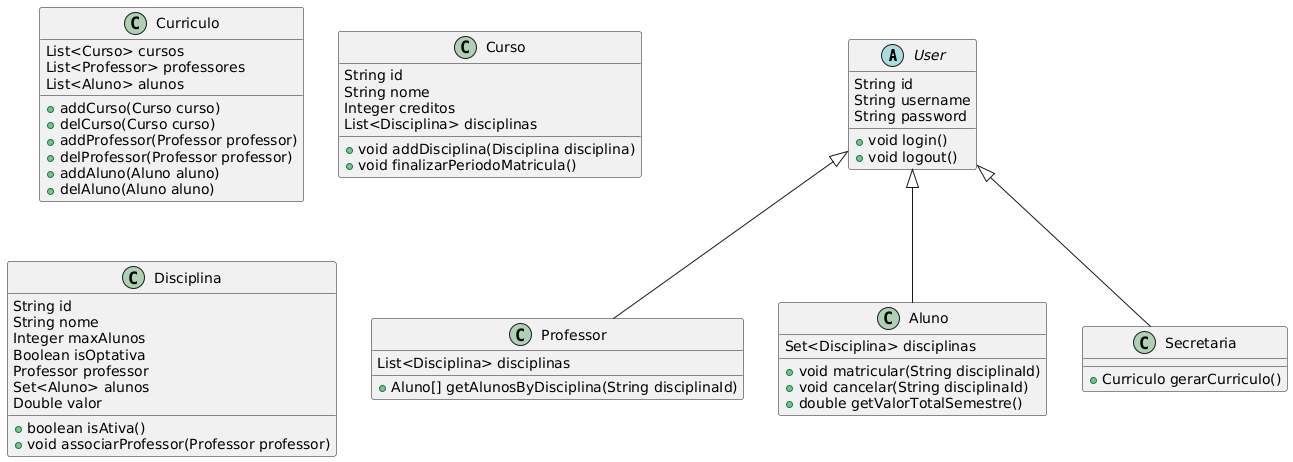

The diagram above was rendered by PlantUML. Its source (embedded in the PNG):
@startuml
abstract class User
User <|-- Professor
User <|-- Aluno
User <|-- Secretaria

User : String id
User : String username
User : String password
User : +void login()
User : +void logout()

Professor : List<Disciplina> disciplinas
Professor : +Aluno[] getAlunosByDisciplina(String disciplinaId)

Aluno : Set<Disciplina> disciplinas
Aluno : +void matricular(String disciplinaId)
Aluno : +void cancelar(String disciplinaId)
Aluno : +double getValorTotalSemestre()

Secretaria : +Curriculo gerarCurriculo()

Curriculo : List<Curso> cursos
Curriculo : List<Professor> professores
Curriculo : List<Aluno> alunos
Curriculo : +addCurso(Curso curso)
Curriculo : +delCurso(Curso curso)
Curriculo : +addProfessor(Professor professor)
Curriculo : +delProfessor(Professor professor)
Curriculo : +addAluno(Aluno aluno)
Curriculo : +delAluno(Aluno aluno)


Curso : String id
Curso : String nome
Curso : Integer creditos
Curso : List<Disciplina> disciplinas
Curso : +void addDisciplina(Disciplina disciplina)
Curso : +void finalizarPeriodoMatricula()

Disciplina : String id
Disciplina : String nome
Disciplina : Integer maxAlunos
Disciplina : Boolean isOptativa 
Disciplina : Professor professor
Disciplina : Set<Aluno> alunos
Disciplina : Double valor
Disciplina : +boolean isAtiva()
Disciplina : +void associarProfessor(Professor professor)
@enduml